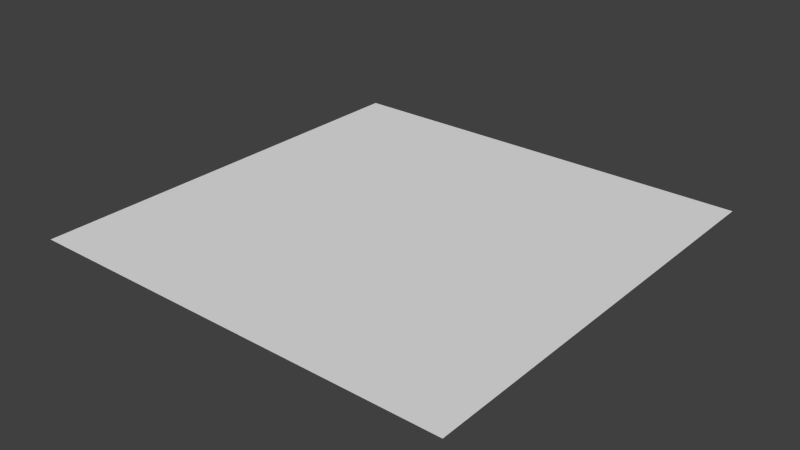 # Source: ground_testing.blend  (saved by Blender 2.73.0; exported with 4.5.12 LTS)
import bpy
from mathutils import Matrix  # noqa: F401  (used for matrix-valued properties, if any)

bpy.ops.wm.read_factory_settings(use_empty=True)
scene = bpy.context.scene
scene.name = 'Scene'

# ---- collections
col_collection_1 = bpy.data.collections.new('Collection 1'); scene.collection.children.link(col_collection_1)

# ---- world
world_world = bpy.data.worlds.new('World'); scene.world = world_world
world_world.color = (0.05088, 0.05088, 0.05088)
world_world.use_sun_shadow = False
world_world.sun_shadow_jitter_overblur = 0.0
world_world.cycles.sampling_method = 'MANUAL'
world_world.cycles.sample_map_resolution = 256

# ---- meshes
me_plane_001 = bpy.data.meshes.new('Plane.001')
me_plane_001.from_pydata([(-2.0, -2.0, 0.0), (2.0, -2.0, 0.0), (-2.0, 2.0, 0.0), (2.0, 2.0, 0.0)], [], [(1, 3, 2), (0, 1, 2)])
me_plane_001.use_remesh_preserve_volume = False
me_plane_001.use_remesh_preserve_attributes = False
me_plane_001.use_mirror_vertex_groups = False
me_plane_001.update()

# ---- objects
ob_empty = bpy.data.objects.new('Empty', None)
ob_plane = bpy.data.objects.new('Plane', me_plane_001)

# ---- transforms, parenting, visibility, modifiers, constraints
ob_empty.location = (0.0, 0.0, 0.0)
ob_empty.empty_image_offset = (0.0, 0.0)
ob_empty.lineart.crease_threshold = 0.0
ob_plane.location = (0.0, 0.0, 0.0)
ob_plane.lineart.crease_threshold = 0.0

# ---- collection membership
col_collection_1.objects.link(ob_empty)
col_collection_1.objects.link(ob_plane)

# ---- scene / render settings (as saved in the file)
scene.frame_start = 1; scene.frame_end = 250; scene.frame_set(1)
scene.render.engine = 'BLENDER_EEVEE_NEXT'
scene.render.resolution_percentage = 50
scene.render.dither_intensity = 0.0
scene.cycles.use_denoising = False
scene.cycles.samples = 10
scene.cycles.sampling_pattern = 'TABULATED_SOBOL'
scene.cycles.light_sampling_threshold = 0.0
scene.cycles.use_adaptive_sampling = False
scene.cycles.use_light_tree = False
scene.cycles.blur_glossy = 0.0
scene.cycles.pixel_filter_type = 'GAUSSIAN'
scene.cycles.sample_clamp_indirect = 0.0
scene.view_settings.view_transform = 'Standard'
bpy.context.view_layer.update()

# ---- added for rendering (the .blend has no active camera and no usable light): camera, sun
cam_auto = bpy.data.cameras.new('AutoCamera')
cam_auto.lens = 50.0
cam_auto.sensor_width = 36.0
cam_auto.clip_end = 1000.0
ob_auto_camera = bpy.data.objects.new('AutoCamera', cam_auto)
scene.collection.objects.link(ob_auto_camera)
ob_auto_camera.location = (5.23386, -6.28063, 4.18709)
ob_auto_camera.rotation_euler = (1.09748, -7.21219e-08, 0.694738)
scene.camera = ob_auto_camera
light_auto_sun = bpy.data.lights.new('AutoSun', 'SUN')
light_auto_sun.energy = 3.0
light_auto_sun.angle = 0.0523599
ob_auto_sun = bpy.data.objects.new('AutoSun', light_auto_sun)
scene.collection.objects.link(ob_auto_sun)
ob_auto_sun.rotation_euler = (0.872665, 0.174533, 0.523599)
bpy.context.view_layer.update()
